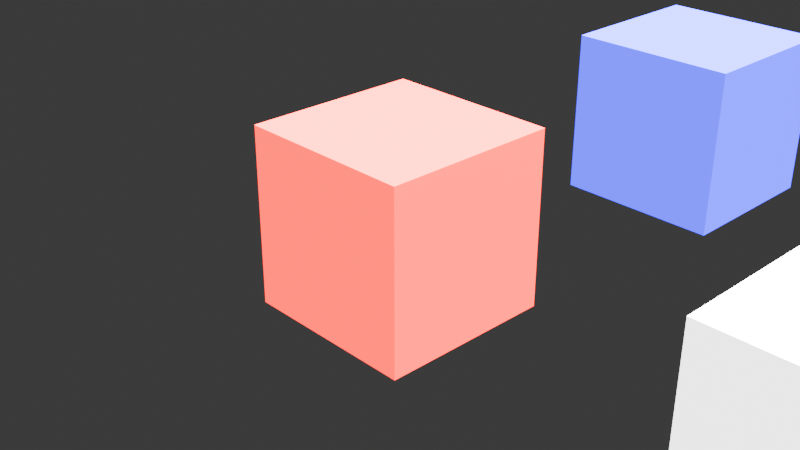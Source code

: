 # Source: cubemap_test.blend  (saved by Blender 4.2.66; exported with 4.5.12 LTS)
import bpy
from mathutils import Matrix  # noqa: F401  (used for matrix-valued properties, if any)

bpy.ops.wm.read_factory_settings(use_empty=True)
scene = bpy.context.scene
scene.name = 'Scene'

# ---- collections
col_collection = bpy.data.collections.new('Collection'); scene.collection.children.link(col_collection)

# ---- materials (node trees are filled in below, after node groups)
mat_material_001 = bpy.data.materials.new('Material.001')
mat_material = bpy.data.materials.new('Material')
mat_material.alpha_threshold = 0.0
mat_material.roughness = 0.5
mat_material.line_color = (0.0, 0.0, 0.0, 1.0)
mat_material_003 = bpy.data.materials.new('Material.003')
mat_material_002 = bpy.data.materials.new('Material.002')

# ---- material node trees
mat_material_001.use_nodes = True; mat_material_001.node_tree.nodes.clear()
_N = mat_material_001.node_tree.nodes; _L = mat_material_001.node_tree.links
n0 = _N.new('ShaderNodeBsdfPrincipled'); n0.name = 'Principled BSDF'; n0.location = (10, 300)
n0.inputs[0].default_value = (0.8004, 0.005582, 0.0, 1.0)
n1 = _N.new('ShaderNodeOutputMaterial'); n1.name = 'Material Output'; n1.location = (300, 300)
_L.new(n0.outputs[0], n1.inputs[0])
n1.is_active_output = True
mat_material.use_nodes = True; mat_material.node_tree.nodes.clear()
_N = mat_material.node_tree.nodes; _L = mat_material.node_tree.links
n0 = _N.new('ShaderNodeOutputMaterial'); n0.name = 'Material Output'; n0.location = (300, 300)
n1 = _N.new('ShaderNodeBsdfPrincipled'); n1.name = 'Principled BSDF'; n1.location = (10, 300)
n1.inputs[3].default_value = 1.45
_L.new(n1.outputs[0], n0.inputs[0])
n0.is_active_output = True
mat_material_003.use_nodes = True; mat_material_003.node_tree.nodes.clear()
_N = mat_material_003.node_tree.nodes; _L = mat_material_003.node_tree.links
n0 = _N.new('ShaderNodeBsdfPrincipled'); n0.name = 'Principled BSDF'; n0.location = (10, 300)
n0.inputs[0].default_value = (0.0009383, 0.8005, 0.0, 1.0)
n1 = _N.new('ShaderNodeOutputMaterial'); n1.name = 'Material Output'; n1.location = (300, 300)
_L.new(n0.outputs[0], n1.inputs[0])
n1.is_active_output = True
mat_material_002.use_nodes = True; mat_material_002.node_tree.nodes.clear()
_N = mat_material_002.node_tree.nodes; _L = mat_material_002.node_tree.links
n0 = _N.new('ShaderNodeBsdfPrincipled'); n0.name = 'Principled BSDF'; n0.location = (10, 300)
n0.inputs[0].default_value = (0.009984, 0.0, 0.8003, 1.0)
n1 = _N.new('ShaderNodeOutputMaterial'); n1.name = 'Material Output'; n1.location = (300, 300)
_L.new(n0.outputs[0], n1.inputs[0])
n1.is_active_output = True

# ---- world
world_world = bpy.data.worlds.new('World'); scene.world = world_world
world_world.use_nodes = True; world_world.node_tree.nodes.clear()
_N = world_world.node_tree.nodes; _L = world_world.node_tree.links
n0 = _N.new('ShaderNodeOutputWorld'); n0.name = 'World Output'; n0.location = (300, 300)
n1 = _N.new('ShaderNodeBackground'); n1.name = 'Background'; n1.location = (10, 300)
n1.inputs[0].default_value = (0.05088, 0.05088, 0.05088, 1.0)
_L.new(n1.outputs[0], n0.inputs[0])
n0.is_active_output = True
world_world.color = (0.05088, 0.05088, 0.05088)
world_world.sun_shadow_jitter_overblur = 0.0

# ---- cameras
cam_camera = bpy.data.cameras.new('Camera')
cam_camera.clip_end = 100.0
cam_camera.ortho_scale = 7.314

# ---- lights
light_light = bpy.data.lights.new('Light', 'SUN')
light_light.angle = 0.1993
light_light.energy = 100.0
light_light.shadow_soft_size = 0.1
light_light.shadow_cascade_max_distance = 1000.0

# ---- meshes
me_cube = bpy.data.meshes.new('Cube')
me_cube.from_pydata([(1.0, 1.0, 1.0), (1.0, 1.0, -1.0), (1.0, -1.0, 1.0), (1.0, -1.0, -1.0), (-1.0, 1.0, 1.0), (-1.0, 1.0, -1.0), (-1.0, -1.0, 1.0), (-1.0, -1.0, -1.0)], [], [(0, 4, 6, 2), (3, 2, 6, 7), (7, 6, 4, 5), (5, 1, 3, 7), (1, 0, 2, 3), (5, 4, 0, 1)])
_uv = me_cube.uv_layers.new(name='UVMap')
_uv.uv.foreach_set('vector', [0.625, 0.5, 0.875, 0.5, 0.875, 0.75, 0.625, 0.75, 0.375, 0.75, 0.625, 0.75, 0.625, 1.0, 0.375, 1.0, 0.375, 0.0, 0.625, 0.0, 0.625, 0.25, 0.375, 0.25, 0.125, 0.5, 0.375, 0.5, 0.375, 0.75, 0.125, 0.75, 0.375, 0.5, 0.625, 0.5, 0.625, 0.75, 0.375, 0.75, 0.375, 0.25, 0.625, 0.25, 0.625, 0.5, 0.375, 0.5])
me_cube.materials.append(mat_material_001)
me_cube.use_mirror_vertex_groups = False
me_cube.update()
me_cube_001 = bpy.data.meshes.new('Cube.001')
me_cube_001.from_pydata([(1.0, 1.0, 1.0), (1.0, 1.0, -1.0), (1.0, -1.0, 1.0), (1.0, -1.0, -1.0), (-1.0, 1.0, 1.0), (-1.0, 1.0, -1.0), (-1.0, -1.0, 1.0), (-1.0, -1.0, -1.0)], [], [(0, 4, 6, 2), (3, 2, 6, 7), (7, 6, 4, 5), (5, 1, 3, 7), (1, 0, 2, 3), (5, 4, 0, 1)])
_uv = me_cube_001.uv_layers.new(name='UVMap')
_uv.uv.foreach_set('vector', [0.625, 0.5, 0.875, 0.5, 0.875, 0.75, 0.625, 0.75, 0.375, 0.75, 0.625, 0.75, 0.625, 1.0, 0.375, 1.0, 0.375, 0.0, 0.625, 0.0, 0.625, 0.25, 0.375, 0.25, 0.125, 0.5, 0.375, 0.5, 0.375, 0.75, 0.125, 0.75, 0.375, 0.5, 0.625, 0.5, 0.625, 0.75, 0.375, 0.75, 0.375, 0.25, 0.625, 0.25, 0.625, 0.5, 0.375, 0.5])
me_cube_001.materials.append(mat_material)
me_cube_001.use_mirror_vertex_groups = False
me_cube_001.update()
me_cube_002 = bpy.data.meshes.new('Cube.002')
me_cube_002.from_pydata([(1.0, 1.0, 1.0), (1.0, 1.0, -1.0), (1.0, -1.0, 1.0), (1.0, -1.0, -1.0), (-1.0, 1.0, 1.0), (-1.0, 1.0, -1.0), (-1.0, -1.0, 1.0), (-1.0, -1.0, -1.0)], [], [(0, 4, 6, 2), (3, 2, 6, 7), (7, 6, 4, 5), (5, 1, 3, 7), (1, 0, 2, 3), (5, 4, 0, 1)])
_uv = me_cube_002.uv_layers.new(name='UVMap')
_uv.uv.foreach_set('vector', [0.625, 0.5, 0.875, 0.5, 0.875, 0.75, 0.625, 0.75, 0.375, 0.75, 0.625, 0.75, 0.625, 1.0, 0.375, 1.0, 0.375, 0.0, 0.625, 0.0, 0.625, 0.25, 0.375, 0.25, 0.125, 0.5, 0.375, 0.5, 0.375, 0.75, 0.125, 0.75, 0.375, 0.5, 0.625, 0.5, 0.625, 0.75, 0.375, 0.75, 0.375, 0.25, 0.625, 0.25, 0.625, 0.5, 0.375, 0.5])
me_cube_002.materials.append(mat_material_003)
me_cube_002.use_mirror_vertex_groups = False
me_cube_002.update()
me_cube_003 = bpy.data.meshes.new('Cube.003')
me_cube_003.from_pydata([(1.0, 1.0, 1.0), (1.0, 1.0, -1.0), (1.0, -1.0, 1.0), (1.0, -1.0, -1.0), (-1.0, 1.0, 1.0), (-1.0, 1.0, -1.0), (-1.0, -1.0, 1.0), (-1.0, -1.0, -1.0)], [], [(0, 4, 6, 2), (3, 2, 6, 7), (7, 6, 4, 5), (5, 1, 3, 7), (1, 0, 2, 3), (5, 4, 0, 1)])
_uv = me_cube_003.uv_layers.new(name='UVMap')
_uv.uv.foreach_set('vector', [0.625, 0.5, 0.875, 0.5, 0.875, 0.75, 0.625, 0.75, 0.375, 0.75, 0.625, 0.75, 0.625, 1.0, 0.375, 1.0, 0.375, 0.0, 0.625, 0.0, 0.625, 0.25, 0.375, 0.25, 0.125, 0.5, 0.375, 0.5, 0.375, 0.75, 0.125, 0.75, 0.375, 0.5, 0.625, 0.5, 0.625, 0.75, 0.375, 0.75, 0.375, 0.25, 0.625, 0.25, 0.625, 0.5, 0.375, 0.5])
me_cube_003.materials.append(mat_material_002)
me_cube_003.use_mirror_vertex_groups = False
me_cube_003.update()

# ---- objects
ob_cube = bpy.data.objects.new('Cube', me_cube)
ob_light = bpy.data.objects.new('Light', light_light)
ob_camera = bpy.data.objects.new('Camera', cam_camera)
ob_cube_001 = bpy.data.objects.new('Cube.001', me_cube_001)
ob_cube_002 = bpy.data.objects.new('Cube.002', me_cube_002)
ob_cube_003 = bpy.data.objects.new('Cube.003', me_cube_003)

# ---- transforms, parenting, visibility, modifiers, constraints
ob_cube.location = (0.0, 0.0, 0.0)
ob_cube.lock_rotations_4d = False
ob_cube.empty_display_type = 'ARROWS'
ob_cube.lineart.crease_threshold = 0.0
ob_light.location = (4.076, 1.005, 5.904)
ob_light.rotation_euler = (0.1986, -0.1834, 1.729)
ob_light.lock_rotations_4d = False
ob_light.empty_display_type = 'ARROWS'
ob_light.color = (0.0, 0.0, 0.0, 0.0)
ob_light.lineart.crease_threshold = 0.0
ob_camera.location = (7.359, -6.926, 4.958)
ob_camera.rotation_euler = (1.109, 0.0, 0.8149)
ob_camera.lock_rotations_4d = False
ob_camera.empty_display_type = 'ARROWS'
ob_camera.color = (0.0, 0.0, 0.0, 0.0)
ob_camera.display_type = 'WIRE'
ob_camera.lineart.crease_threshold = 0.0
ob_cube_001.location = (4.944, 0.0, 0.0)
ob_cube_001.lock_rotations_4d = False
ob_cube_001.empty_display_type = 'ARROWS'
ob_cube_001.lineart.crease_threshold = 0.0
ob_cube_002.location = (4.944, 4.699, 0.0)
ob_cube_002.lock_rotations_4d = False
ob_cube_002.empty_display_type = 'ARROWS'
ob_cube_002.lineart.crease_threshold = 0.0
ob_cube_003.location = (0.3138, 4.699, 0.0)
ob_cube_003.lock_rotations_4d = False
ob_cube_003.empty_display_type = 'ARROWS'
ob_cube_003.lineart.crease_threshold = 0.0

# ---- collection membership
col_collection.objects.link(ob_cube)
col_collection.objects.link(ob_light)
col_collection.objects.link(ob_camera)
col_collection.objects.link(ob_cube_001)
col_collection.objects.link(ob_cube_002)
col_collection.objects.link(ob_cube_003)

# ---- scene / render settings (as saved in the file)
scene.camera = ob_camera
scene.frame_start = 1; scene.frame_end = 250; scene.frame_set(1)
scene.render.engine = 'BLENDER_EEVEE_NEXT'
bpy.context.view_layer.update()
